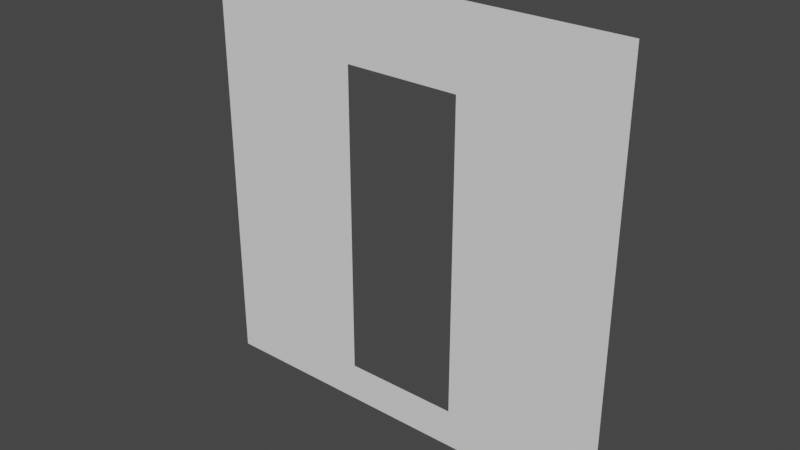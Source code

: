 # Source: Cloth.blend  (saved by Blender 3.6.13; exported with 4.5.12 LTS)
import bpy
from mathutils import Matrix  # noqa: F401  (used for matrix-valued properties, if any)

bpy.ops.wm.read_factory_settings(use_empty=True)
scene = bpy.context.scene
scene.name = 'Scene'

# ---- collections
col_collection = bpy.data.collections.new('Collection'); scene.collection.children.link(col_collection)

# ---- world
world_world = bpy.data.worlds.new('World'); scene.world = world_world
world_world.use_nodes = True; world_world.node_tree.nodes.clear()
_N = world_world.node_tree.nodes; _L = world_world.node_tree.links
n0 = _N.new('ShaderNodeOutputWorld'); n0.name = 'World Output'; n0.location = (300, 300)
n1 = _N.new('ShaderNodeBackground'); n1.name = 'Background'; n1.location = (10, 300)
n1.inputs[0].default_value = (0.05088, 0.05088, 0.05088, 1.0)
_L.new(n1.outputs[0], n0.inputs[0])
n0.is_active_output = True
world_world.color = (0.05088, 0.05088, 0.05088)
world_world.use_sun_shadow = False
world_world.sun_shadow_jitter_overblur = 0.0

# ---- meshes
me_plane = bpy.data.meshes.new('Plane')
me_plane.from_pydata([(7.349, 7.349, 0.0), (-7.349, 7.349, 0.0), (7.349, -7.349, 0.0), (-7.349, -7.349, 0.0), (7.349, -6.013, 0.0), (7.349, -4.677, 0.0), (7.349, -3.34, 0.0), (7.349, -2.004, 0.0), (7.349, -0.6681, 0.0), (7.349, 0.6681, 0.0), (7.349, 2.004, 0.0), (7.349, 3.34, 0.0), (7.349, 4.677, 0.0), (7.349, 6.013, 0.0), (6.013, 7.349, 0.0), (4.677, 7.349, 0.0), (3.34, 7.349, 0.0), (2.004, 7.349, 0.0), (0.6681, 7.349, 0.0), (-0.6681, 7.349, 0.0), (-2.004, 7.349, 0.0), (-3.34, 7.349, 0.0), (-4.677, 7.349, 0.0), (-6.013, 7.349, 0.0), (-7.349, 6.013, 0.0), (-7.349, 4.677, 0.0), (-7.349, 3.34, 0.0), (-7.349, 2.004, 0.0), (-7.349, 0.6681, 0.0), (-7.349, -0.6681, 0.0), (-7.349, -2.004, 0.0), (-7.349, -3.34, 0.0), (-7.349, -4.677, 0.0), (-7.349, -6.013, 0.0), (-6.013, -7.349, 0.0), (-4.677, -7.349, 0.0), (-3.34, -7.349, 0.0), (-2.004, -7.349, 0.0), (-0.6681, -7.349, 0.0), (0.6681, -7.349, 0.0), (2.004, -7.349, 0.0), (3.34, -7.349, 0.0), (4.677, -7.349, 0.0), (6.013, -7.349, 0.0), (6.013, 6.013, 0.0), (6.013, 4.677, 0.0), (6.013, 3.34, 0.0), (6.013, 2.004, 0.0), (6.013, 0.6681, 0.0), (6.013, -0.6681, 0.0), (6.013, -2.004, 0.0), (6.013, -3.34, 0.0), (6.013, -4.677, 0.0), (6.013, -6.013, 0.0), (4.677, 6.013, 0.0), (4.677, 4.677, 0.0), (4.677, 3.34, 0.0), (4.677, 2.004, 0.0), (4.677, 0.6681, 0.0), (4.677, -0.6681, 0.0), (4.677, -2.004, 0.0), (4.677, -3.34, 0.0), (4.677, -4.677, 0.0), (4.677, -6.013, 0.0), (3.34, 6.013, 0.0), (3.34, 4.677, 0.0), (3.34, 3.34, 0.0), (3.34, 2.004, 0.0), (3.34, 0.6681, 0.0), (3.34, -0.6681, 0.0), (3.34, -2.004, 0.0), (3.34, -3.34, 0.0), (3.34, -4.677, 0.0), (3.34, -6.013, 0.0), (2.004, 6.013, 0.0), (2.004, 4.677, 0.0), (2.004, 3.34, 0.0), (2.004, 2.004, 0.0), (2.004, 0.6681, 0.0), (2.004, -0.6681, 0.0), (2.004, -2.004, 0.0), (2.004, -3.34, 0.0), (2.004, -4.677, 0.0), (2.004, -6.013, 0.0), (0.6681, 6.013, 0.0), (-6.013, 7.349, 0.0), (0.6681, -6.013, 0.0), (-0.6681, 6.013, 0.0), (0.3, 4.677, 0.0), (-7.349, 7.349, 0.0), (-7.349, 7.349, 0.0), (-6.013, 7.349, 0.0), (-6.013, 7.349, 0.0), (-7.349, 7.349, 0.0), (-6.013, 6.013, 0.0), (-6.013, 7.349, 0.0), (-0.6681, -6.013, 0.0), (-2.004, 6.013, 0.0), (-2.004, 4.677, 0.0), (-2.004, 3.34, 0.0), (-2.004, 2.004, 0.0), (-2.004, 0.6681, 0.0), (-2.004, -0.6681, 0.0), (-2.004, -2.004, 0.0), (-2.004, -3.34, 0.0), (-2.004, -4.677, 0.0), (-2.004, -6.013, 0.0), (-3.34, 6.013, 0.0), (-3.34, 4.677, 0.0), (-3.34, 3.34, 0.0), (-3.34, 2.004, 0.0), (-3.34, 0.6681, 0.0), (-3.34, -0.6681, 0.0), (-3.34, -2.004, 0.0), (-3.34, -3.34, 0.0), (-3.34, -4.677, 0.0), (-3.34, -6.013, 0.0), (-4.677, 6.013, 0.0), (-4.677, 4.677, 0.0), (-4.677, 3.34, 0.0), (-4.677, 2.004, 0.0), (-4.677, 0.6681, 0.0), (-4.677, -0.6681, 0.0), (-4.677, -2.004, 0.0), (-4.677, -3.34, 0.0), (-4.677, -4.677, 0.0), (-4.677, -6.013, 0.0), (-6.013, 6.013, 0.0), (-6.013, 4.677, 0.0), (-6.013, 3.34, 0.0), (-6.013, 2.004, 0.0), (-6.013, 0.6681, 0.0), (-6.013, -0.6681, 0.0), (-6.013, -2.004, 0.0), (-6.013, -3.34, 0.0), (-6.013, -4.677, 0.0), (-6.013, -6.013, 0.0)], [], [(136, 33, 3, 34), (4, 53, 43, 2), (53, 63, 42, 43), (63, 73, 41, 42), (73, 83, 40, 41), (83, 86, 39, 40), (86, 96, 38, 39), (96, 106, 37, 38), (106, 116, 36, 37), (116, 126, 35, 36), (126, 136, 34, 35), (0, 14, 44, 13), (13, 44, 45, 12), (12, 45, 46, 11), (11, 46, 47, 10), (10, 47, 48, 9), (9, 48, 49, 8), (8, 49, 50, 7), (7, 50, 51, 6), (6, 51, 52, 5), (5, 52, 53, 4), (14, 15, 54, 44), (44, 54, 55, 45), (45, 55, 56, 46), (46, 56, 57, 47), (47, 57, 58, 48), (48, 58, 59, 49), (49, 59, 60, 50), (50, 60, 61, 51), (51, 61, 62, 52), (52, 62, 63, 53), (15, 16, 64, 54), (54, 64, 65, 55), (55, 65, 66, 56), (56, 66, 67, 57), (57, 67, 68, 58), (58, 68, 69, 59), (59, 69, 70, 60), (60, 70, 71, 61), (61, 71, 72, 62), (62, 72, 73, 63), (16, 17, 74, 64), (64, 74, 75, 65), (65, 75, 76, 66), (66, 76, 77, 67), (67, 77, 78, 68), (68, 78, 79, 69), (69, 79, 80, 70), (70, 80, 81, 71), (71, 81, 82, 72), (72, 82, 83, 73), (17, 18, 84, 74), (74, 84, 88, 75), (93, 92, 91, 90), (18, 19, 87, 84), (84, 87, 88), (23, 127, 94, 95), (19, 20, 97, 87), (87, 97, 98, 88), (90, 91, 85, 89), (1, 23, 92, 93), (20, 21, 107, 97), (97, 107, 108, 98), (98, 108, 109, 99), (99, 109, 110, 100), (100, 110, 111, 101), (101, 111, 112, 102), (102, 112, 113, 103), (103, 113, 114, 104), (104, 114, 115, 105), (105, 115, 116, 106), (21, 22, 117, 107), (107, 117, 118, 108), (108, 118, 119, 109), (109, 119, 120, 110), (110, 120, 121, 111), (111, 121, 122, 112), (112, 122, 123, 113), (113, 123, 124, 114), (114, 124, 125, 115), (115, 125, 126, 116), (22, 23, 127, 117), (117, 127, 128, 118), (118, 128, 129, 119), (119, 129, 130, 120), (120, 130, 131, 121), (121, 131, 132, 122), (122, 132, 133, 123), (123, 133, 134, 124), (124, 134, 135, 125), (125, 135, 136, 126), (23, 1, 24, 127), (127, 24, 25, 128), (128, 25, 26, 129), (129, 26, 27, 130), (130, 27, 28, 131), (131, 28, 29, 132), (132, 29, 30, 133), (133, 30, 31, 134), (134, 31, 32, 135), (135, 32, 33, 136)])
_uv = me_plane.uv_layers.new(name='UVMap')
_uv.uv.foreach_set('vector', [0.9091, 0.9091, 1.0, 0.9091, 1.0, 1.0, 0.9091, 1.0, 0.0, 0.9091, 0.09091, 0.9091, 0.09091, 1.0, 0.0, 1.0, 0.09091, 0.9091, 0.1818, 0.9091, 0.1818, 1.0, 0.09091, 1.0, 0.1818, 0.9091, 0.2727, 0.9091, 0.2727, 1.0, 0.1818, 1.0, 0.2727, 0.9091, 0.3636, 0.9091, 0.3636, 1.0, 0.2727, 1.0, 0.3636, 0.9091, 0.4545, 0.9091, 0.4545, 1.0, 0.3636, 1.0, 0.4545, 0.9091, 0.5455, 0.9091, 0.5455, 1.0, 0.4545, 1.0, 0.5455, 0.9091, 0.6364, 0.9091, 0.6364, 1.0, 0.5455, 1.0, 0.6364, 0.9091, 0.7273, 0.9091, 0.7273, 1.0, 0.6364, 1.0, 0.7273, 0.9091, 0.8182, 0.9091, 0.8182, 1.0, 0.7273, 1.0, 0.8182, 0.9091, 0.9091, 0.9091, 0.9091, 1.0, 0.8182, 1.0, 0.0, 0.0, 0.09091, 0.0, 0.09091, 0.09091, 0.0, 0.09091, 0.0, 0.09091, 0.09091, 0.09091, 0.09091, 0.1818, 0.0, 0.1818, 0.0, 0.1818, 0.09091, 0.1818, 0.09091, 0.2727, 0.0, 0.2727, 0.0, 0.2727, 0.09091, 0.2727, 0.09091, 0.3636, 0.0, 0.3636, 0.0, 0.3636, 0.09091, 0.3636, 0.09091, 0.4545, 0.0, 0.4545, 0.0, 0.4545, 0.09091, 0.4545, 0.09091, 0.5455, 0.0, 0.5455, 0.0, 0.5455, 0.09091, 0.5455, 0.09091, 0.6364, 0.0, 0.6364, 0.0, 0.6364, 0.09091, 0.6364, 0.09091, 0.7273, 0.0, 0.7273, 0.0, 0.7273, 0.09091, 0.7273, 0.09091, 0.8182, 0.0, 0.8182, 0.0, 0.8182, 0.09091, 0.8182, 0.09091, 0.9091, 0.0, 0.9091, 0.09091, 0.0, 0.1818, 0.0, 0.1818, 0.09091, 0.09091, 0.09091, 0.09091, 0.09091, 0.1818, 0.09091, 0.1818, 0.1818, 0.09091, 0.1818, 0.09091, 0.1818, 0.1818, 0.1818, 0.1818, 0.2727, 0.09091, 0.2727, 0.09091, 0.2727, 0.1818, 0.2727, 0.1818, 0.3636, 0.09091, 0.3636, 0.09091, 0.3636, 0.1818, 0.3636, 0.1818, 0.4545, 0.09091, 0.4545, 0.09091, 0.4545, 0.1818, 0.4545, 0.1818, 0.5455, 0.09091, 0.5455, 0.09091, 0.5455, 0.1818, 0.5455, 0.1818, 0.6364, 0.09091, 0.6364, 0.09091, 0.6364, 0.1818, 0.6364, 0.1818, 0.7273, 0.09091, 0.7273, 0.09091, 0.7273, 0.1818, 0.7273, 0.1818, 0.8182, 0.09091, 0.8182, 0.09091, 0.8182, 0.1818, 0.8182, 0.1818, 0.9091, 0.09091, 0.9091, 0.1818, 0.0, 0.2727, 0.0, 0.2727, 0.09091, 0.1818, 0.09091, 0.1818, 0.09091, 0.2727, 0.09091, 0.2727, 0.1818, 0.1818, 0.1818, 0.1818, 0.1818, 0.2727, 0.1818, 0.2727, 0.2727, 0.1818, 0.2727, 0.1818, 0.2727, 0.2727, 0.2727, 0.2727, 0.3636, 0.1818, 0.3636, 0.1818, 0.3636, 0.2727, 0.3636, 0.2727, 0.4545, 0.1818, 0.4545, 0.1818, 0.4545, 0.2727, 0.4545, 0.2727, 0.5455, 0.1818, 0.5455, 0.1818, 0.5455, 0.2727, 0.5455, 0.2727, 0.6364, 0.1818, 0.6364, 0.1818, 0.6364, 0.2727, 0.6364, 0.2727, 0.7273, 0.1818, 0.7273, 0.1818, 0.7273, 0.2727, 0.7273, 0.2727, 0.8182, 0.1818, 0.8182, 0.1818, 0.8182, 0.2727, 0.8182, 0.2727, 0.9091, 0.1818, 0.9091, 0.2727, 0.0, 0.3636, 0.0, 0.3636, 0.09091, 0.2727, 0.09091, 0.2727, 0.09091, 0.3636, 0.09091, 0.3636, 0.1818, 0.2727, 0.1818, 0.2727, 0.1818, 0.3636, 0.1818, 0.3636, 0.2727, 0.2727, 0.2727, 0.2727, 0.2727, 0.3636, 0.2727, 0.3636, 0.3636, 0.2727, 0.3636, 0.2727, 0.3636, 0.3636, 0.3636, 0.3636, 0.4545, 0.2727, 0.4545, 0.2727, 0.4545, 0.3636, 0.4545, 0.3636, 0.5455, 0.2727, 0.5455, 0.2727, 0.5455, 0.3636, 0.5455, 0.3636, 0.6364, 0.2727, 0.6364, 0.2727, 0.6364, 0.3636, 0.6364, 0.3636, 0.7273, 0.2727, 0.7273, 0.2727, 0.7273, 0.3636, 0.7273, 0.3636, 0.8182, 0.2727, 0.8182, 0.2727, 0.8182, 0.3636, 0.8182, 0.3636, 0.9091, 0.2727, 0.9091, 0.3636, 0.0, 0.4545, 0.0, 0.4545, 0.09091, 0.3636, 0.09091, 0.3636, 0.09091, 0.4545, 0.09091, 0.5, 0.1818, 0.3636, 0.1818, 1.0, 0.0, 0.9091, 0.0, 0.9091, 0.0, 1.0, 0.0, 0.4545, 0.0, 0.5455, 0.0, 0.5455, 0.09091, 0.4545, 0.09091, 0.4545, 0.09091, 0.5455, 0.09091, 0.5, 0.1818, 0.9091, 0.0, 0.9091, 0.09091, 0.9091, 0.09091, 0.9091, 0.0, 0.5455, 0.0, 0.6364, 0.0, 0.6364, 0.09091, 0.5455, 0.09091, 0.5455, 0.09091, 0.6364, 0.09091, 0.6364, 0.1818, 0.5, 0.1818, 1.0, 0.0, 0.9091, 0.0, 0.9091, 0.0, 1.0, 0.0, 1.0, 0.0, 0.9091, 0.0, 0.9091, 0.0, 1.0, 0.0, 0.6364, 0.0, 0.7273, 0.0, 0.7273, 0.09091, 0.6364, 0.09091, 0.6364, 0.09091, 0.7273, 0.09091, 0.7273, 0.1818, 0.6364, 0.1818, 0.6364, 0.1818, 0.7273, 0.1818, 0.7273, 0.2727, 0.6364, 0.2727, 0.6364, 0.2727, 0.7273, 0.2727, 0.7273, 0.3636, 0.6364, 0.3636, 0.6364, 0.3636, 0.7273, 0.3636, 0.7273, 0.4545, 0.6364, 0.4545, 0.6364, 0.4545, 0.7273, 0.4545, 0.7273, 0.5455, 0.6364, 0.5455, 0.6364, 0.5455, 0.7273, 0.5455, 0.7273, 0.6364, 0.6364, 0.6364, 0.6364, 0.6364, 0.7273, 0.6364, 0.7273, 0.7273, 0.6364, 0.7273, 0.6364, 0.7273, 0.7273, 0.7273, 0.7273, 0.8182, 0.6364, 0.8182, 0.6364, 0.8182, 0.7273, 0.8182, 0.7273, 0.9091, 0.6364, 0.9091, 0.7273, 0.0, 0.8182, 0.0, 0.8182, 0.09091, 0.7273, 0.09091, 0.7273, 0.09091, 0.8182, 0.09091, 0.8182, 0.1818, 0.7273, 0.1818, 0.7273, 0.1818, 0.8182, 0.1818, 0.8182, 0.2727, 0.7273, 0.2727, 0.7273, 0.2727, 0.8182, 0.2727, 0.8182, 0.3636, 0.7273, 0.3636, 0.7273, 0.3636, 0.8182, 0.3636, 0.8182, 0.4545, 0.7273, 0.4545, 0.7273, 0.4545, 0.8182, 0.4545, 0.8182, 0.5455, 0.7273, 0.5455, 0.7273, 0.5455, 0.8182, 0.5455, 0.8182, 0.6364, 0.7273, 0.6364, 0.7273, 0.6364, 0.8182, 0.6364, 0.8182, 0.7273, 0.7273, 0.7273, 0.7273, 0.7273, 0.8182, 0.7273, 0.8182, 0.8182, 0.7273, 0.8182, 0.7273, 0.8182, 0.8182, 0.8182, 0.8182, 0.9091, 0.7273, 0.9091, 0.8182, 0.0, 0.9091, 0.0, 0.9091, 0.09091, 0.8182, 0.09091, 0.8182, 0.09091, 0.9091, 0.09091, 0.9091, 0.1818, 0.8182, 0.1818, 0.8182, 0.1818, 0.9091, 0.1818, 0.9091, 0.2727, 0.8182, 0.2727, 0.8182, 0.2727, 0.9091, 0.2727, 0.9091, 0.3636, 0.8182, 0.3636, 0.8182, 0.3636, 0.9091, 0.3636, 0.9091, 0.4545, 0.8182, 0.4545, 0.8182, 0.4545, 0.9091, 0.4545, 0.9091, 0.5455, 0.8182, 0.5455, 0.8182, 0.5455, 0.9091, 0.5455, 0.9091, 0.6364, 0.8182, 0.6364, 0.8182, 0.6364, 0.9091, 0.6364, 0.9091, 0.7273, 0.8182, 0.7273, 0.8182, 0.7273, 0.9091, 0.7273, 0.9091, 0.8182, 0.8182, 0.8182, 0.8182, 0.8182, 0.9091, 0.8182, 0.9091, 0.9091, 0.8182, 0.9091, 0.9091, 0.0, 1.0, 0.0, 1.0, 0.09091, 0.9091, 0.09091, 0.9091, 0.09091, 1.0, 0.09091, 1.0, 0.1818, 0.9091, 0.1818, 0.9091, 0.1818, 1.0, 0.1818, 1.0, 0.2727, 0.9091, 0.2727, 0.9091, 0.2727, 1.0, 0.2727, 1.0, 0.3636, 0.9091, 0.3636, 0.9091, 0.3636, 1.0, 0.3636, 1.0, 0.4545, 0.9091, 0.4545, 0.9091, 0.4545, 1.0, 0.4545, 1.0, 0.5455, 0.9091, 0.5455, 0.9091, 0.5455, 1.0, 0.5455, 1.0, 0.6364, 0.9091, 0.6364, 0.9091, 0.6364, 1.0, 0.6364, 1.0, 0.7273, 0.9091, 0.7273, 0.9091, 0.7273, 1.0, 0.7273, 1.0, 0.8182, 0.9091, 0.8182, 0.9091, 0.8182, 1.0, 0.8182, 1.0, 0.9091, 0.9091, 0.9091])
me_plane.update()

# ---- objects
ob_plane = bpy.data.objects.new('Plane', me_plane)

# ---- transforms, parenting, visibility, modifiers, constraints
ob_plane.location = (0.0, 0.0, 4.981)
ob_plane.rotation_euler = (1.571, -0.0, 0.0)

# ---- collection membership
col_collection.objects.link(ob_plane)

# ---- scene / render settings (as saved in the file)
scene.frame_start = 1; scene.frame_end = 250; scene.frame_set(1)
scene.render.engine = 'BLENDER_EEVEE_NEXT'
scene.cycles.sampling_pattern = 'TABULATED_SOBOL'
scene.view_settings.view_transform = 'Filmic'
bpy.context.view_layer.update()

# ---- added for rendering (the .blend has no active camera and no usable light): camera, sun
cam_auto = bpy.data.cameras.new('AutoCamera')
cam_auto.lens = 50.0
cam_auto.sensor_width = 36.0
cam_auto.clip_end = 1000.0
ob_auto_camera = bpy.data.objects.new('AutoCamera', cam_auto)
scene.collection.objects.link(ob_auto_camera)
ob_auto_camera.location = (19.2317, -23.0781, 20.366)
ob_auto_camera.rotation_euler = (1.09748, -7.21219e-08, 0.694738)
scene.camera = ob_auto_camera
light_auto_sun = bpy.data.lights.new('AutoSun', 'SUN')
light_auto_sun.energy = 3.0
light_auto_sun.angle = 0.0523599
ob_auto_sun = bpy.data.objects.new('AutoSun', light_auto_sun)
scene.collection.objects.link(ob_auto_sun)
ob_auto_sun.rotation_euler = (0.872665, 0.174533, 0.523599)
bpy.context.view_layer.update()
